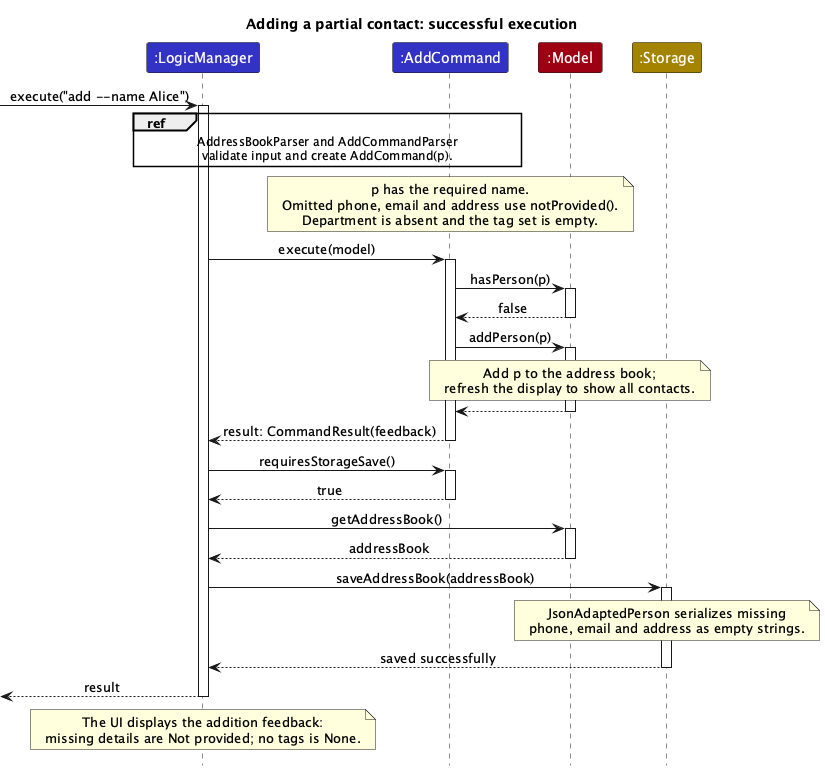

The diagram above was rendered by PlantUML. Its source (embedded in the PNG):
@startuml
!include style.puml
skinparam ArrowFontStyle plain
title Adding a partial contact: successful execution

participant ":LogicManager" as LogicManager LOGIC_COLOR
participant ":AddCommand" as AddCommand LOGIC_COLOR
participant ":Model" as Model MODEL_COLOR
participant ":Storage" as Storage STORAGE_COLOR

[-> LogicManager : execute("add --name Alice")
activate LogicManager
ref over LogicManager, AddCommand
AddressBookParser and AddCommandParser
validate input and create AddCommand(p).
end ref
note over AddCommand
p has the required name.
Omitted phone, email and address use notProvided().
Department is absent and the tag set is empty.
end note

LogicManager -> AddCommand : execute(model)
activate AddCommand
AddCommand -> Model : hasPerson(p)
activate Model
Model --> AddCommand : false
deactivate Model
AddCommand -> Model : addPerson(p)
activate Model
note over Model
Add p to the address book;
refresh the display to show all contacts.
end note
Model --> AddCommand
deactivate Model
AddCommand --> LogicManager : result: CommandResult(feedback)
deactivate AddCommand

LogicManager -> AddCommand : requiresStorageSave()
activate AddCommand
AddCommand --> LogicManager : true
deactivate AddCommand
LogicManager -> Model : getAddressBook()
activate Model
Model --> LogicManager : addressBook
deactivate Model
LogicManager -> Storage : saveAddressBook(addressBook)
activate Storage
note over Storage
JsonAdaptedPerson serializes missing
phone, email and address as empty strings.
end note
Storage --> LogicManager : saved successfully
deactivate Storage
[<-- LogicManager : result
deactivate LogicManager

note over LogicManager
The UI displays the addition feedback:
missing details are Not provided; no tags is None.
end note
@enduml